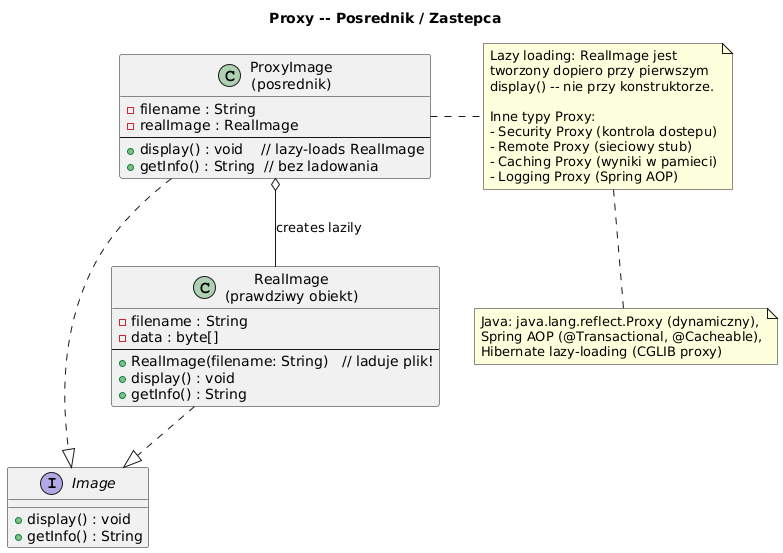

The diagram above was rendered by PlantUML. Its source (embedded in the PNG):
@startuml proxy
skinparam shadowing false
skinparam defaultFontName "DejaVu Sans"
title Proxy -- Posrednik / Zastepca

interface "Image" as IMG {
  + display() : void
  + getInfo() : String
}

class "RealImage\n(prawdziwy obiekt)" as RI {
  - filename : String
  - data : byte[]
  --
  + RealImage(filename: String)   // laduje plik!
  + display() : void
  + getInfo() : String
}

class "ProxyImage\n(posrednik)" as PI {
  - filename : String
  - realImage : RealImage
  --
  + display() : void    // lazy-loads RealImage
  + getInfo() : String  // bez ladowania
}

RI ..|> IMG
PI ..|> IMG
PI o-- RI : creates lazily

note right of PI
  Lazy loading: RealImage jest
  tworzony dopiero przy pierwszym
  display() -- nie przy konstruktorze.

  Inne typy Proxy:
  - Security Proxy (kontrola dostepu)
  - Remote Proxy (sieciowy stub)
  - Caching Proxy (wyniki w pamieci)
  - Logging Proxy (Spring AOP)
end note

note bottom
  Java: java.lang.reflect.Proxy (dynamiczny),
  Spring AOP (@Transactional, @Cacheable),
  Hibernate lazy-loading (CGLIB proxy)
end note
@enduml